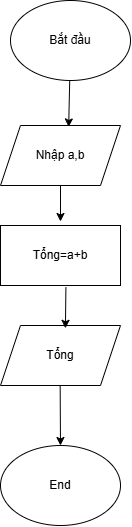

The diagram above was exported from draw.io. Its source (the exported page's mxGraphModel, read from the mxfile embedded in the PNG):
<mxGraphModel dx="875" dy="521" grid="1" gridSize="10" guides="1" tooltips="1" connect="1" arrows="1" fold="1" page="1" pageScale="1" pageWidth="827" pageHeight="1169" math="0" shadow="0">
  <root>
    <mxCell id="0" />
    <mxCell id="1" parent="0" />
    <mxCell id="1DNYwWrHxnzghJLqqLrz-1" value="" style="ellipse;whiteSpace=wrap;html=1;" vertex="1" parent="1">
      <mxGeometry x="340" y="275" width="120" height="80" as="geometry" />
    </mxCell>
    <mxCell id="1DNYwWrHxnzghJLqqLrz-2" value="" style="shape=parallelogram;perimeter=parallelogramPerimeter;whiteSpace=wrap;html=1;fixedSize=1;" vertex="1" parent="1">
      <mxGeometry x="330" y="400" width="120" height="60" as="geometry" />
    </mxCell>
    <mxCell id="1DNYwWrHxnzghJLqqLrz-7" value="Nhập a,b" style="text;html=1;align=center;verticalAlign=middle;whiteSpace=wrap;rounded=0;" vertex="1" parent="1">
      <mxGeometry x="360" y="415" width="60" height="30" as="geometry" />
    </mxCell>
    <mxCell id="1DNYwWrHxnzghJLqqLrz-10" value="" style="endArrow=classic;html=1;rounded=0;entryX=0.568;entryY=0.024;entryDx=0;entryDy=0;entryPerimeter=0;" edge="1" parent="1" source="1DNYwWrHxnzghJLqqLrz-1" target="1DNYwWrHxnzghJLqqLrz-2">
      <mxGeometry width="50" height="50" relative="1" as="geometry">
        <mxPoint x="402" y="360" as="sourcePoint" />
        <mxPoint x="500" y="220" as="targetPoint" />
      </mxGeometry>
    </mxCell>
    <mxCell id="1DNYwWrHxnzghJLqqLrz-5" value="Bắt đầu" style="text;html=1;align=center;verticalAlign=middle;whiteSpace=wrap;rounded=0;" vertex="1" parent="1">
      <mxGeometry x="370" y="300" width="60" height="30" as="geometry" />
    </mxCell>
    <mxCell id="1DNYwWrHxnzghJLqqLrz-17" value="" style="shape=parallelogram;perimeter=parallelogramPerimeter;whiteSpace=wrap;html=1;fixedSize=1;" vertex="1" parent="1">
      <mxGeometry x="330" y="600" width="120" height="60" as="geometry" />
    </mxCell>
    <mxCell id="1DNYwWrHxnzghJLqqLrz-44" value="" style="endArrow=classic;html=1;rounded=0;" edge="1" parent="1">
      <mxGeometry width="50" height="50" relative="1" as="geometry">
        <mxPoint x="389.66" y="660" as="sourcePoint" />
        <mxPoint x="390" y="720" as="targetPoint" />
      </mxGeometry>
    </mxCell>
    <mxCell id="1DNYwWrHxnzghJLqqLrz-45" value="" style="ellipse;whiteSpace=wrap;html=1;" vertex="1" parent="1">
      <mxGeometry x="330" y="720" width="120" height="80" as="geometry" />
    </mxCell>
    <mxCell id="1DNYwWrHxnzghJLqqLrz-46" value="End" style="text;html=1;align=center;verticalAlign=middle;whiteSpace=wrap;rounded=0;" vertex="1" parent="1">
      <mxGeometry x="360" y="745" width="60" height="30" as="geometry" />
    </mxCell>
    <mxCell id="1DNYwWrHxnzghJLqqLrz-55" value="" style="endArrow=classic;html=1;rounded=0;entryX=0.5;entryY=0;entryDx=0;entryDy=0;exitX=0.5;exitY=1;exitDx=0;exitDy=0;" edge="1" parent="1" source="1DNYwWrHxnzghJLqqLrz-2">
      <mxGeometry width="50" height="50" relative="1" as="geometry">
        <mxPoint x="389" y="465" as="sourcePoint" />
        <mxPoint x="390" y="495.9999999999999" as="targetPoint" />
      </mxGeometry>
    </mxCell>
    <mxCell id="1DNYwWrHxnzghJLqqLrz-56" value="" style="rounded=0;whiteSpace=wrap;html=1;" vertex="1" parent="1">
      <mxGeometry x="330" y="500" width="120" height="60" as="geometry" />
    </mxCell>
    <mxCell id="1DNYwWrHxnzghJLqqLrz-57" value="Tổng=a+b" style="text;html=1;align=center;verticalAlign=middle;whiteSpace=wrap;rounded=0;" vertex="1" parent="1">
      <mxGeometry x="360" y="515" width="60" height="30" as="geometry" />
    </mxCell>
    <mxCell id="1DNYwWrHxnzghJLqqLrz-59" value="Tổng" style="text;html=1;align=center;verticalAlign=middle;whiteSpace=wrap;rounded=0;" vertex="1" parent="1">
      <mxGeometry x="360" y="615" width="60" height="30" as="geometry" />
    </mxCell>
    <mxCell id="1DNYwWrHxnzghJLqqLrz-60" value="" style="endArrow=classic;html=1;rounded=0;exitX=0.545;exitY=1.033;exitDx=0;exitDy=0;exitPerimeter=0;entryX=0.541;entryY=0.047;entryDx=0;entryDy=0;entryPerimeter=0;" edge="1" parent="1" source="1DNYwWrHxnzghJLqqLrz-56" target="1DNYwWrHxnzghJLqqLrz-17">
      <mxGeometry width="50" height="50" relative="1" as="geometry">
        <mxPoint x="380" y="620" as="sourcePoint" />
        <mxPoint x="430" y="570" as="targetPoint" />
      </mxGeometry>
    </mxCell>
  </root>
</mxGraphModel>